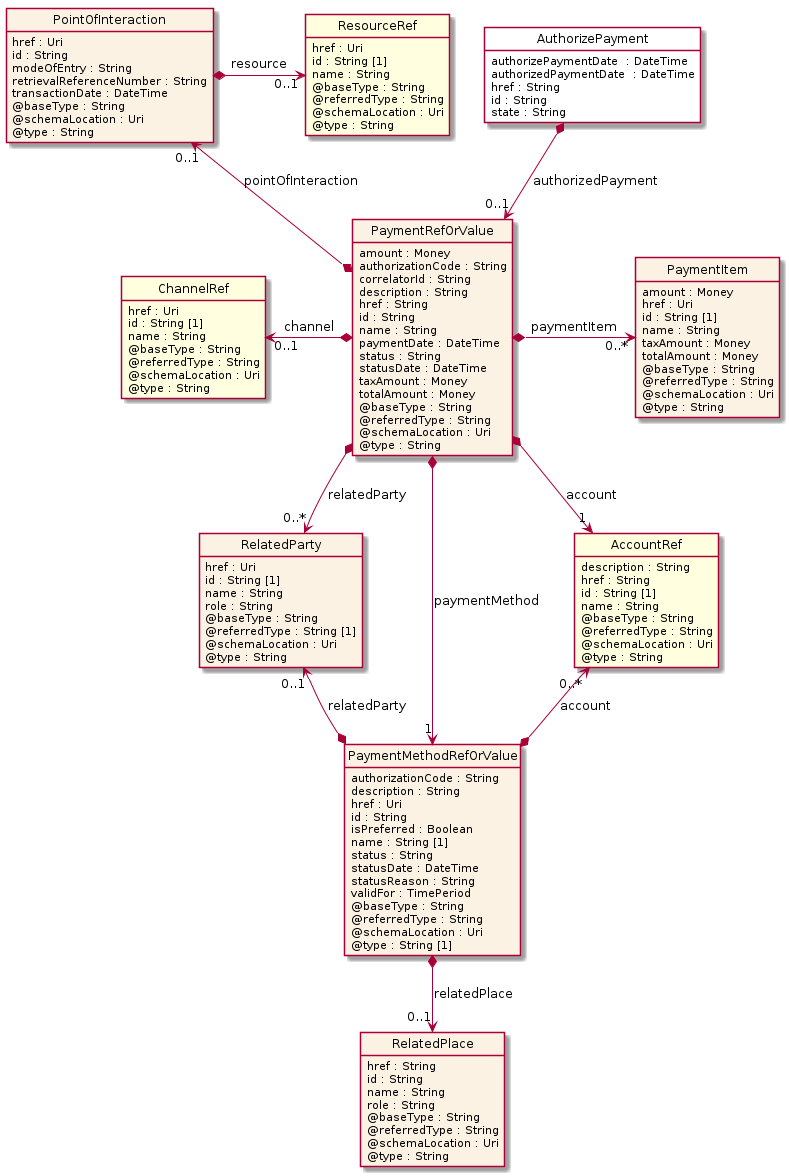

The diagram above was rendered by PlantUML. Its source (embedded in the PNG):
@startuml
hide circle
hide methods
hide stereotype
show <<Enumeration>> stereotype
skinparam class {
   BackgroundColor<<Enumeration>> #E6F5F7
   BackgroundColor<<Ref>> #FFFFE0
   BackgroundColor<<Pivot>> #FFFFFFF
   BackgroundColor<<SimpleType>> #E2F0DA
   BackgroundColor #FCF2E3
}

class AuthorizePayment <<Pivot>> {
    authorizePaymentDate  : DateTime
    authorizedPaymentDate  : DateTime
    href : String
    id : String
    state : String
}

class PaymentRefOrValue  {
    amount : Money
    authorizationCode : String
    correlatorId : String
    description : String
    href : String
    id : String
    name : String
    paymentDate : DateTime
    status : String
    statusDate : DateTime
    taxAmount : Money
    totalAmount : Money
    @baseType : String
    @referredType : String
    @schemaLocation : Uri
    @type : String
}

class ChannelRef  <<Ref>> {
    href : Uri
    id : String [1]
    name : String
    @baseType : String
    @referredType : String
    @schemaLocation : Uri
    @type : String
}

class PointOfInteraction  {
    href : Uri
    id : String
    modeOfEntry : String
    retrievalReferenceNumber : String
    transactionDate : DateTime
    @baseType : String
    @schemaLocation : Uri
    @type : String
}

class ResourceRef  <<Ref>> {
    href : Uri
    id : String [1]
    name : String
    @baseType : String
    @referredType : String
    @schemaLocation : Uri
    @type : String
}

class RelatedParty  {
    href : Uri
    id : String [1]
    name : String
    role : String
    @baseType : String
    @referredType : String [1]
    @schemaLocation : Uri
    @type : String
}

class PaymentItem  {
    amount : Money
    href : Uri
    id : String [1]
    name : String
    taxAmount : Money
    totalAmount : Money
    @baseType : String
    @referredType : String
    @schemaLocation : Uri
    @type : String
}

class PaymentMethodRefOrValue  {
    authorizationCode : String
    description : String
    href : Uri
    id : String
    isPreferred : Boolean
    name : String [1]
    status : String
    statusDate : DateTime
    statusReason : String
    validFor : TimePeriod
    @baseType : String
    @referredType : String
    @schemaLocation : Uri
    @type : String [1]
}

class RelatedPlace  {
    href : String
    id : String
    name : String
    role : String
    @baseType : String
    @referredType : String
    @schemaLocation : Uri
    @type : String
}

class AccountRef  <<Ref>> {
    description : String
    href : String
    id : String [1]
    name : String
    @baseType : String
    @referredType : String
    @schemaLocation : Uri
    @type : String
}

AuthorizePayment *-->  "0..1" PaymentRefOrValue : authorizedPayment 

PaymentRefOrValue *-->  "1" AccountRef : account

PaymentRefOrValue *-->  "0..*" RelatedParty : relatedParty

PaymentRefOrValue *-->  "1" PaymentMethodRefOrValue : paymentMethod

AccountRef "0..*" <--* PaymentMethodRefOrValue : account

RelatedParty "0..1" <--* PaymentMethodRefOrValue : relatedParty

ChannelRef "0..1" <-left-* PaymentRefOrValue : channel

PaymentRefOrValue *-right-> "0..*" PaymentItem : paymentItem

PointOfInteraction "0..1" <--* PaymentRefOrValue : pointOfInteraction

PaymentMethodRefOrValue *-->  "0..1" RelatedPlace : relatedPlace

PointOfInteraction *-right-> "0..1" ResourceRef : resource

@enduml